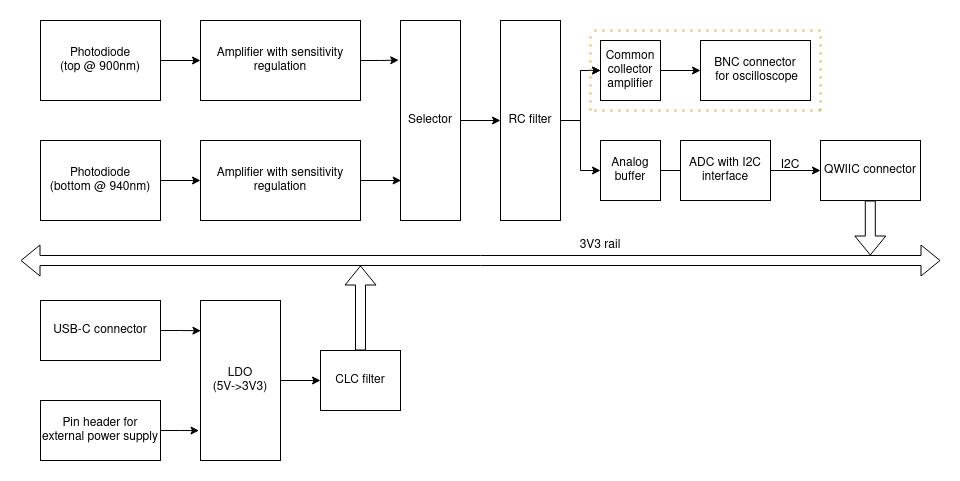

The diagram above was exported from draw.io. Its source (the exported page's mxGraphModel, read from the mxfile embedded in the PNG):
<mxGraphModel dx="2074" dy="1153" grid="1" gridSize="10" guides="1" tooltips="1" connect="1" arrows="1" fold="1" page="1" pageScale="1" pageWidth="1100" pageHeight="850" math="0" shadow="0">
  <root>
    <mxCell id="0" />
    <mxCell id="1" parent="0" />
    <mxCell id="3Gdd_JC4O8-803RqcIXf-25" style="edgeStyle=orthogonalEdgeStyle;rounded=0;orthogonalLoop=1;jettySize=auto;html=1;entryX=0;entryY=0.5;entryDx=0;entryDy=0;" edge="1" parent="1" source="3Gdd_JC4O8-803RqcIXf-1" target="3Gdd_JC4O8-803RqcIXf-4">
      <mxGeometry relative="1" as="geometry" />
    </mxCell>
    <mxCell id="3Gdd_JC4O8-803RqcIXf-1" value="&lt;div&gt;Photodiode&lt;/div&gt;&lt;div&gt;(top @ 900nm)&lt;br&gt;&lt;/div&gt;" style="rounded=0;whiteSpace=wrap;html=1;" vertex="1" parent="1">
      <mxGeometry x="80" y="280" width="120" height="80" as="geometry" />
    </mxCell>
    <mxCell id="3Gdd_JC4O8-803RqcIXf-26" style="edgeStyle=orthogonalEdgeStyle;rounded=0;orthogonalLoop=1;jettySize=auto;html=1;entryX=0;entryY=0.5;entryDx=0;entryDy=0;" edge="1" parent="1" source="3Gdd_JC4O8-803RqcIXf-2" target="3Gdd_JC4O8-803RqcIXf-11">
      <mxGeometry relative="1" as="geometry" />
    </mxCell>
    <mxCell id="3Gdd_JC4O8-803RqcIXf-2" value="&lt;div&gt;Photodiode&lt;/div&gt;&lt;div&gt;(bottom @ 940nm)&lt;br&gt;&lt;/div&gt;" style="rounded=0;whiteSpace=wrap;html=1;" vertex="1" parent="1">
      <mxGeometry x="80" y="400" width="120" height="80" as="geometry" />
    </mxCell>
    <mxCell id="3Gdd_JC4O8-803RqcIXf-30" style="edgeStyle=orthogonalEdgeStyle;rounded=0;orthogonalLoop=1;jettySize=auto;html=1;entryX=0;entryY=0.5;entryDx=0;entryDy=0;" edge="1" parent="1" source="3Gdd_JC4O8-803RqcIXf-3" target="3Gdd_JC4O8-803RqcIXf-39">
      <mxGeometry relative="1" as="geometry">
        <mxPoint x="540" y="430" as="targetPoint" />
      </mxGeometry>
    </mxCell>
    <mxCell id="3Gdd_JC4O8-803RqcIXf-3" value="Selector" style="rounded=0;whiteSpace=wrap;html=1;" vertex="1" parent="1">
      <mxGeometry x="440" y="280" width="60" height="200" as="geometry" />
    </mxCell>
    <mxCell id="3Gdd_JC4O8-803RqcIXf-27" style="edgeStyle=orthogonalEdgeStyle;rounded=0;orthogonalLoop=1;jettySize=auto;html=1;entryX=-0.03;entryY=0.198;entryDx=0;entryDy=0;entryPerimeter=0;" edge="1" parent="1" source="3Gdd_JC4O8-803RqcIXf-4" target="3Gdd_JC4O8-803RqcIXf-3">
      <mxGeometry relative="1" as="geometry" />
    </mxCell>
    <mxCell id="3Gdd_JC4O8-803RqcIXf-4" value="Amplifier with sensitivity regulation" style="rounded=0;whiteSpace=wrap;html=1;" vertex="1" parent="1">
      <mxGeometry x="240" y="280" width="160" height="80" as="geometry" />
    </mxCell>
    <mxCell id="3Gdd_JC4O8-803RqcIXf-6" value="&lt;div&gt;BNC connector&lt;/div&gt;&lt;div&gt;&amp;nbsp;for oscilloscope&lt;/div&gt;" style="rounded=0;whiteSpace=wrap;html=1;" vertex="1" parent="1">
      <mxGeometry x="740" y="300" width="110" height="60" as="geometry" />
    </mxCell>
    <mxCell id="3Gdd_JC4O8-803RqcIXf-40" style="edgeStyle=orthogonalEdgeStyle;rounded=0;orthogonalLoop=1;jettySize=auto;html=1;" edge="1" parent="1" source="3Gdd_JC4O8-803RqcIXf-7">
      <mxGeometry relative="1" as="geometry">
        <mxPoint x="740" y="430" as="targetPoint" />
      </mxGeometry>
    </mxCell>
    <mxCell id="3Gdd_JC4O8-803RqcIXf-7" value="Analog buffer" style="rounded=0;whiteSpace=wrap;html=1;" vertex="1" parent="1">
      <mxGeometry x="640" y="400" width="60" height="60" as="geometry" />
    </mxCell>
    <mxCell id="3Gdd_JC4O8-803RqcIXf-24" style="edgeStyle=orthogonalEdgeStyle;rounded=0;orthogonalLoop=1;jettySize=auto;html=1;entryX=0;entryY=0.5;entryDx=0;entryDy=0;" edge="1" parent="1" source="3Gdd_JC4O8-803RqcIXf-8" target="3Gdd_JC4O8-803RqcIXf-9">
      <mxGeometry relative="1" as="geometry" />
    </mxCell>
    <mxCell id="3Gdd_JC4O8-803RqcIXf-8" value="ADC with I2C interface" style="rounded=0;whiteSpace=wrap;html=1;" vertex="1" parent="1">
      <mxGeometry x="720" y="400" width="90" height="60" as="geometry" />
    </mxCell>
    <mxCell id="3Gdd_JC4O8-803RqcIXf-9" value="QWIIC connector" style="rounded=0;whiteSpace=wrap;html=1;" vertex="1" parent="1">
      <mxGeometry x="860" y="400" width="100" height="60" as="geometry" />
    </mxCell>
    <mxCell id="3Gdd_JC4O8-803RqcIXf-28" style="edgeStyle=orthogonalEdgeStyle;rounded=0;orthogonalLoop=1;jettySize=auto;html=1;entryX=0.01;entryY=0.8;entryDx=0;entryDy=0;entryPerimeter=0;" edge="1" parent="1" source="3Gdd_JC4O8-803RqcIXf-11" target="3Gdd_JC4O8-803RqcIXf-3">
      <mxGeometry relative="1" as="geometry" />
    </mxCell>
    <mxCell id="3Gdd_JC4O8-803RqcIXf-11" value="Amplifier with sensitivity regulation" style="rounded=0;whiteSpace=wrap;html=1;" vertex="1" parent="1">
      <mxGeometry x="240" y="400" width="160" height="80" as="geometry" />
    </mxCell>
    <mxCell id="3Gdd_JC4O8-803RqcIXf-14" value="" style="shape=flexArrow;endArrow=classic;startArrow=classic;html=1;rounded=0;" edge="1" parent="1">
      <mxGeometry width="100" height="100" relative="1" as="geometry">
        <mxPoint x="60" y="520" as="sourcePoint" />
        <mxPoint x="980" y="520" as="targetPoint" />
      </mxGeometry>
    </mxCell>
    <mxCell id="3Gdd_JC4O8-803RqcIXf-34" style="edgeStyle=orthogonalEdgeStyle;rounded=0;orthogonalLoop=1;jettySize=auto;html=1;entryX=0.005;entryY=0.189;entryDx=0;entryDy=0;entryPerimeter=0;" edge="1" parent="1" source="3Gdd_JC4O8-803RqcIXf-15" target="3Gdd_JC4O8-803RqcIXf-19">
      <mxGeometry relative="1" as="geometry" />
    </mxCell>
    <mxCell id="3Gdd_JC4O8-803RqcIXf-15" value="USB-C connector" style="rounded=0;whiteSpace=wrap;html=1;" vertex="1" parent="1">
      <mxGeometry x="80" y="560" width="120" height="60" as="geometry" />
    </mxCell>
    <mxCell id="3Gdd_JC4O8-803RqcIXf-33" style="edgeStyle=orthogonalEdgeStyle;rounded=0;orthogonalLoop=1;jettySize=auto;html=1;entryX=0;entryY=0.5;entryDx=0;entryDy=0;" edge="1" parent="1" source="3Gdd_JC4O8-803RqcIXf-16" target="3Gdd_JC4O8-803RqcIXf-6">
      <mxGeometry relative="1" as="geometry" />
    </mxCell>
    <mxCell id="3Gdd_JC4O8-803RqcIXf-16" value="Common collector amplifier" style="rounded=0;whiteSpace=wrap;html=1;" vertex="1" parent="1">
      <mxGeometry x="640" y="300" width="60" height="60" as="geometry" />
    </mxCell>
    <mxCell id="3Gdd_JC4O8-803RqcIXf-35" style="edgeStyle=orthogonalEdgeStyle;rounded=0;orthogonalLoop=1;jettySize=auto;html=1;entryX=-0.019;entryY=0.813;entryDx=0;entryDy=0;entryPerimeter=0;" edge="1" parent="1" source="3Gdd_JC4O8-803RqcIXf-18" target="3Gdd_JC4O8-803RqcIXf-19">
      <mxGeometry relative="1" as="geometry" />
    </mxCell>
    <mxCell id="3Gdd_JC4O8-803RqcIXf-18" value="Pin header for external power supply" style="rounded=0;whiteSpace=wrap;html=1;" vertex="1" parent="1">
      <mxGeometry x="80" y="660" width="120" height="60" as="geometry" />
    </mxCell>
    <mxCell id="3Gdd_JC4O8-803RqcIXf-36" style="edgeStyle=orthogonalEdgeStyle;rounded=0;orthogonalLoop=1;jettySize=auto;html=1;entryX=0;entryY=0.5;entryDx=0;entryDy=0;" edge="1" parent="1" source="3Gdd_JC4O8-803RqcIXf-19" target="3Gdd_JC4O8-803RqcIXf-20">
      <mxGeometry relative="1" as="geometry" />
    </mxCell>
    <mxCell id="3Gdd_JC4O8-803RqcIXf-19" value="&lt;div&gt;LDO&lt;/div&gt;&lt;div&gt;(5V-&amp;gt;3V3)&lt;br&gt;&lt;/div&gt;" style="rounded=0;whiteSpace=wrap;html=1;" vertex="1" parent="1">
      <mxGeometry x="240" y="560" width="80" height="160" as="geometry" />
    </mxCell>
    <mxCell id="3Gdd_JC4O8-803RqcIXf-20" value="CLC filter" style="rounded=0;whiteSpace=wrap;html=1;" vertex="1" parent="1">
      <mxGeometry x="360" y="610" width="80" height="60" as="geometry" />
    </mxCell>
    <mxCell id="3Gdd_JC4O8-803RqcIXf-22" value="" style="shape=flexArrow;endArrow=classic;html=1;rounded=0;entryX=0.5;entryY=0;entryDx=0;entryDy=0;exitX=0.5;exitY=0;exitDx=0;exitDy=0;" edge="1" parent="1" source="3Gdd_JC4O8-803RqcIXf-20">
      <mxGeometry width="50" height="50" relative="1" as="geometry">
        <mxPoint x="600" y="490" as="sourcePoint" />
        <mxPoint x="400" y="525" as="targetPoint" />
      </mxGeometry>
    </mxCell>
    <mxCell id="3Gdd_JC4O8-803RqcIXf-23" value="" style="shape=flexArrow;endArrow=classic;html=1;rounded=0;" edge="1" parent="1">
      <mxGeometry width="50" height="50" relative="1" as="geometry">
        <mxPoint x="909.8" y="460" as="sourcePoint" />
        <mxPoint x="909.8" y="515" as="targetPoint" />
      </mxGeometry>
    </mxCell>
    <mxCell id="3Gdd_JC4O8-803RqcIXf-37" value="3V3 rail" style="text;html=1;strokeColor=none;fillColor=none;align=center;verticalAlign=middle;whiteSpace=wrap;rounded=0;" vertex="1" parent="1">
      <mxGeometry x="610" y="490" width="60" height="30" as="geometry" />
    </mxCell>
    <mxCell id="3Gdd_JC4O8-803RqcIXf-42" style="edgeStyle=orthogonalEdgeStyle;rounded=0;orthogonalLoop=1;jettySize=auto;html=1;entryX=0;entryY=0.5;entryDx=0;entryDy=0;" edge="1" parent="1" source="3Gdd_JC4O8-803RqcIXf-39" target="3Gdd_JC4O8-803RqcIXf-16">
      <mxGeometry relative="1" as="geometry" />
    </mxCell>
    <mxCell id="3Gdd_JC4O8-803RqcIXf-43" value="" style="edgeStyle=orthogonalEdgeStyle;rounded=0;orthogonalLoop=1;jettySize=auto;html=1;" edge="1" parent="1" source="3Gdd_JC4O8-803RqcIXf-39" target="3Gdd_JC4O8-803RqcIXf-16">
      <mxGeometry relative="1" as="geometry" />
    </mxCell>
    <mxCell id="3Gdd_JC4O8-803RqcIXf-44" style="edgeStyle=orthogonalEdgeStyle;rounded=0;orthogonalLoop=1;jettySize=auto;html=1;entryX=0;entryY=0.5;entryDx=0;entryDy=0;" edge="1" parent="1" source="3Gdd_JC4O8-803RqcIXf-39" target="3Gdd_JC4O8-803RqcIXf-7">
      <mxGeometry relative="1" as="geometry" />
    </mxCell>
    <mxCell id="3Gdd_JC4O8-803RqcIXf-39" value="RC filter" style="rounded=0;whiteSpace=wrap;html=1;" vertex="1" parent="1">
      <mxGeometry x="540" y="280" width="60" height="200" as="geometry" />
    </mxCell>
    <mxCell id="3Gdd_JC4O8-803RqcIXf-45" value="" style="endArrow=none;dashed=1;html=1;dashPattern=1 3;strokeWidth=2;rounded=0;fillColor=#fff2cc;strokeColor=#d6b656;gradientColor=#ffd966;" edge="1" parent="1">
      <mxGeometry width="50" height="50" relative="1" as="geometry">
        <mxPoint x="860" y="290" as="sourcePoint" />
        <mxPoint x="630" y="290" as="targetPoint" />
      </mxGeometry>
    </mxCell>
    <mxCell id="3Gdd_JC4O8-803RqcIXf-46" value="" style="endArrow=none;dashed=1;html=1;dashPattern=1 3;strokeWidth=2;rounded=0;fillColor=#fff2cc;strokeColor=#d6b656;gradientColor=#ffd966;" edge="1" parent="1">
      <mxGeometry width="50" height="50" relative="1" as="geometry">
        <mxPoint x="860" y="370" as="sourcePoint" />
        <mxPoint x="860" y="290" as="targetPoint" />
      </mxGeometry>
    </mxCell>
    <mxCell id="3Gdd_JC4O8-803RqcIXf-47" value="" style="endArrow=none;dashed=1;html=1;dashPattern=1 3;strokeWidth=2;rounded=0;fillColor=#fff2cc;strokeColor=#d6b656;gradientColor=#ffd966;" edge="1" parent="1">
      <mxGeometry width="50" height="50" relative="1" as="geometry">
        <mxPoint x="860" y="370" as="sourcePoint" />
        <mxPoint x="630" y="370" as="targetPoint" />
      </mxGeometry>
    </mxCell>
    <mxCell id="3Gdd_JC4O8-803RqcIXf-48" value="" style="endArrow=none;dashed=1;html=1;dashPattern=1 3;strokeWidth=2;rounded=0;fillColor=#fff2cc;strokeColor=#d6b656;gradientColor=#ffd966;" edge="1" parent="1">
      <mxGeometry width="50" height="50" relative="1" as="geometry">
        <mxPoint x="630" y="370" as="sourcePoint" />
        <mxPoint x="630" y="290" as="targetPoint" />
      </mxGeometry>
    </mxCell>
    <mxCell id="3Gdd_JC4O8-803RqcIXf-49" value="I2C" style="text;html=1;strokeColor=none;fillColor=none;align=center;verticalAlign=middle;whiteSpace=wrap;rounded=0;" vertex="1" parent="1">
      <mxGeometry x="800" y="410" width="60" height="30" as="geometry" />
    </mxCell>
  </root>
</mxGraphModel>